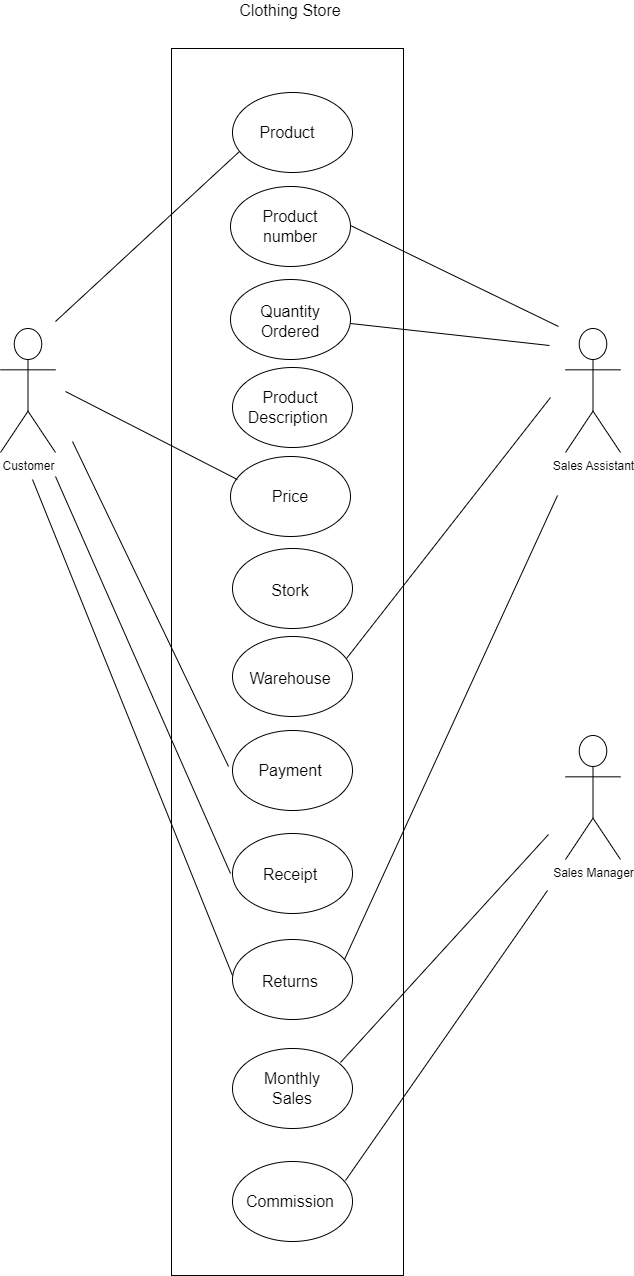

The diagram above was exported from draw.io. Its source (the exported page's mxGraphModel, read from the mxfile embedded in the PNG):
<mxGraphModel dx="1112" dy="1183" grid="0" gridSize="10" guides="1" tooltips="1" connect="1" arrows="1" fold="1" page="0" pageScale="1" pageWidth="850" pageHeight="1100" math="0" shadow="0">
  <root>
    <mxCell id="0" />
    <mxCell id="1" parent="0" />
    <mxCell id="KNCdpaR6LHwo8lwt3JbU-2" value="" style="rounded=0;whiteSpace=wrap;html=1;" vertex="1" parent="1">
      <mxGeometry x="103" y="-107" width="232" height="1227" as="geometry" />
    </mxCell>
    <mxCell id="KNCdpaR6LHwo8lwt3JbU-3" value="Clothing Store" style="text;html=1;align=center;verticalAlign=middle;whiteSpace=wrap;rounded=0;fontSize=16;" vertex="1" parent="1">
      <mxGeometry x="154" y="-154" width="136" height="17" as="geometry" />
    </mxCell>
    <mxCell id="KNCdpaR6LHwo8lwt3JbU-4" value="" style="ellipse;whiteSpace=wrap;html=1;fontSize=13;" vertex="1" parent="1">
      <mxGeometry x="162" y="31" width="120" height="80" as="geometry" />
    </mxCell>
    <mxCell id="KNCdpaR6LHwo8lwt3JbU-5" value="" style="ellipse;whiteSpace=wrap;html=1;fontSize=13;" vertex="1" parent="1">
      <mxGeometry x="162" y="124" width="120" height="80" as="geometry" />
    </mxCell>
    <mxCell id="KNCdpaR6LHwo8lwt3JbU-6" value="Product number" style="text;html=1;align=center;verticalAlign=middle;whiteSpace=wrap;rounded=0;fontSize=16;" vertex="1" parent="1">
      <mxGeometry x="192" y="56" width="60" height="30" as="geometry" />
    </mxCell>
    <mxCell id="KNCdpaR6LHwo8lwt3JbU-7" value="Quantity Ordered" style="text;html=1;align=center;verticalAlign=middle;whiteSpace=wrap;rounded=0;fontSize=16;" vertex="1" parent="1">
      <mxGeometry x="192" y="151" width="60" height="30" as="geometry" />
    </mxCell>
    <mxCell id="KNCdpaR6LHwo8lwt3JbU-8" value="" style="ellipse;whiteSpace=wrap;html=1;fontSize=13;" vertex="1" parent="1">
      <mxGeometry x="164" y="212" width="120" height="80" as="geometry" />
    </mxCell>
    <mxCell id="KNCdpaR6LHwo8lwt3JbU-11" value="" style="ellipse;whiteSpace=wrap;html=1;fontSize=13;" vertex="1" parent="1">
      <mxGeometry x="162" y="301" width="120" height="80" as="geometry" />
    </mxCell>
    <mxCell id="KNCdpaR6LHwo8lwt3JbU-12" value="" style="ellipse;whiteSpace=wrap;html=1;fontSize=13;" vertex="1" parent="1">
      <mxGeometry x="164" y="393" width="120" height="80" as="geometry" />
    </mxCell>
    <mxCell id="KNCdpaR6LHwo8lwt3JbU-13" value="" style="ellipse;whiteSpace=wrap;html=1;fontSize=13;" vertex="1" parent="1">
      <mxGeometry x="164" y="481" width="120" height="80" as="geometry" />
    </mxCell>
    <mxCell id="KNCdpaR6LHwo8lwt3JbU-14" value="Product Description&amp;nbsp;" style="text;html=1;align=center;verticalAlign=middle;whiteSpace=wrap;rounded=0;fontSize=16;" vertex="1" parent="1">
      <mxGeometry x="192" y="237" width="60" height="30" as="geometry" />
    </mxCell>
    <mxCell id="KNCdpaR6LHwo8lwt3JbU-15" value="Price" style="text;html=1;align=center;verticalAlign=middle;whiteSpace=wrap;rounded=0;fontSize=16;" vertex="1" parent="1">
      <mxGeometry x="192" y="326" width="60" height="30" as="geometry" />
    </mxCell>
    <mxCell id="KNCdpaR6LHwo8lwt3JbU-16" value="Stork" style="text;html=1;align=center;verticalAlign=middle;whiteSpace=wrap;rounded=0;fontSize=16;" vertex="1" parent="1">
      <mxGeometry x="192" y="420" width="60" height="30" as="geometry" />
    </mxCell>
    <mxCell id="KNCdpaR6LHwo8lwt3JbU-17" value="Warehouse" style="text;html=1;align=center;verticalAlign=middle;whiteSpace=wrap;rounded=0;fontSize=16;" vertex="1" parent="1">
      <mxGeometry x="192" y="508" width="60" height="30" as="geometry" />
    </mxCell>
    <mxCell id="KNCdpaR6LHwo8lwt3JbU-21" value="" style="ellipse;whiteSpace=wrap;html=1;fontSize=13;" vertex="1" parent="1">
      <mxGeometry x="164" y="-63" width="120" height="80" as="geometry" />
    </mxCell>
    <mxCell id="KNCdpaR6LHwo8lwt3JbU-22" value="Product" style="text;html=1;align=center;verticalAlign=middle;whiteSpace=wrap;rounded=0;fontSize=16;" vertex="1" parent="1">
      <mxGeometry x="189" y="-38" width="60" height="30" as="geometry" />
    </mxCell>
    <mxCell id="KNCdpaR6LHwo8lwt3JbU-23" value="" style="ellipse;whiteSpace=wrap;html=1;fontSize=13;" vertex="1" parent="1">
      <mxGeometry x="164" y="575" width="120" height="80" as="geometry" />
    </mxCell>
    <mxCell id="KNCdpaR6LHwo8lwt3JbU-24" value="" style="ellipse;whiteSpace=wrap;html=1;fontSize=13;" vertex="1" parent="1">
      <mxGeometry x="164" y="678" width="120" height="80" as="geometry" />
    </mxCell>
    <mxCell id="KNCdpaR6LHwo8lwt3JbU-25" value="" style="ellipse;whiteSpace=wrap;html=1;fontSize=13;" vertex="1" parent="1">
      <mxGeometry x="164" y="784" width="120" height="80" as="geometry" />
    </mxCell>
    <mxCell id="KNCdpaR6LHwo8lwt3JbU-26" value="Payment" style="text;html=1;align=center;verticalAlign=middle;whiteSpace=wrap;rounded=0;fontSize=16;" vertex="1" parent="1">
      <mxGeometry x="192" y="600" width="60" height="30" as="geometry" />
    </mxCell>
    <mxCell id="KNCdpaR6LHwo8lwt3JbU-27" value="Receipt" style="text;html=1;align=center;verticalAlign=middle;whiteSpace=wrap;rounded=0;fontSize=16;" vertex="1" parent="1">
      <mxGeometry x="192" y="704" width="60" height="30" as="geometry" />
    </mxCell>
    <mxCell id="KNCdpaR6LHwo8lwt3JbU-30" value="Returns" style="text;html=1;align=center;verticalAlign=middle;whiteSpace=wrap;rounded=0;fontSize=16;" vertex="1" parent="1">
      <mxGeometry x="192" y="811" width="60" height="30" as="geometry" />
    </mxCell>
    <mxCell id="KNCdpaR6LHwo8lwt3JbU-31" value="" style="ellipse;whiteSpace=wrap;html=1;fontSize=13;" vertex="1" parent="1">
      <mxGeometry x="164" y="893" width="120" height="80" as="geometry" />
    </mxCell>
    <mxCell id="KNCdpaR6LHwo8lwt3JbU-32" value="Monthly Sales" style="text;html=1;align=center;verticalAlign=middle;whiteSpace=wrap;rounded=0;fontSize=16;" vertex="1" parent="1">
      <mxGeometry x="194" y="918" width="60" height="30" as="geometry" />
    </mxCell>
    <mxCell id="KNCdpaR6LHwo8lwt3JbU-33" value="" style="ellipse;whiteSpace=wrap;html=1;fontSize=13;" vertex="1" parent="1">
      <mxGeometry x="164" y="1006" width="120" height="80" as="geometry" />
    </mxCell>
    <mxCell id="KNCdpaR6LHwo8lwt3JbU-34" value="Commission" style="text;html=1;align=center;verticalAlign=middle;whiteSpace=wrap;rounded=0;fontSize=16;" vertex="1" parent="1">
      <mxGeometry x="192" y="1031" width="60" height="30" as="geometry" />
    </mxCell>
    <mxCell id="KNCdpaR6LHwo8lwt3JbU-35" value="Customer" style="shape=umlActor;verticalLabelPosition=bottom;verticalAlign=top;html=1;outlineConnect=0;" vertex="1" parent="1">
      <mxGeometry x="-68" y="173" width="55" height="124" as="geometry" />
    </mxCell>
    <mxCell id="KNCdpaR6LHwo8lwt3JbU-38" value="" style="endArrow=none;html=1;rounded=0;fontSize=12;startSize=8;endSize=8;curved=1;" edge="1" parent="1">
      <mxGeometry width="50" height="50" relative="1" as="geometry">
        <mxPoint x="-13" y="166" as="sourcePoint" />
        <mxPoint x="170.96" y="-4" as="targetPoint" />
        <Array as="points" />
      </mxGeometry>
    </mxCell>
    <mxCell id="KNCdpaR6LHwo8lwt3JbU-39" value="" style="endArrow=none;html=1;rounded=0;fontSize=12;startSize=8;endSize=8;curved=1;exitX=0.058;exitY=0.288;exitDx=0;exitDy=0;exitPerimeter=0;" edge="1" parent="1" source="KNCdpaR6LHwo8lwt3JbU-11">
      <mxGeometry width="50" height="50" relative="1" as="geometry">
        <mxPoint x="175" y="320" as="sourcePoint" />
        <mxPoint x="-3" y="236" as="targetPoint" />
      </mxGeometry>
    </mxCell>
    <mxCell id="KNCdpaR6LHwo8lwt3JbU-40" value="" style="endArrow=none;html=1;rounded=0;fontSize=12;startSize=8;endSize=8;curved=1;" edge="1" parent="1">
      <mxGeometry width="50" height="50" relative="1" as="geometry">
        <mxPoint x="4" y="286" as="sourcePoint" />
        <mxPoint x="160" y="611" as="targetPoint" />
      </mxGeometry>
    </mxCell>
    <mxCell id="KNCdpaR6LHwo8lwt3JbU-41" value="" style="endArrow=none;html=1;rounded=0;fontSize=12;startSize=8;endSize=8;curved=1;" edge="1" parent="1">
      <mxGeometry width="50" height="50" relative="1" as="geometry">
        <mxPoint x="-13" y="321" as="sourcePoint" />
        <mxPoint x="162" y="718" as="targetPoint" />
      </mxGeometry>
    </mxCell>
    <mxCell id="KNCdpaR6LHwo8lwt3JbU-46" value="Sales Assistant" style="shape=umlActor;verticalLabelPosition=bottom;verticalAlign=top;html=1;outlineConnect=0;" vertex="1" parent="1">
      <mxGeometry x="497" y="173" width="55" height="124" as="geometry" />
    </mxCell>
    <mxCell id="KNCdpaR6LHwo8lwt3JbU-47" value="" style="endArrow=none;html=1;rounded=0;fontSize=12;startSize=8;endSize=8;curved=1;" edge="1" parent="1">
      <mxGeometry width="50" height="50" relative="1" as="geometry">
        <mxPoint x="282" y="70" as="sourcePoint" />
        <mxPoint x="490" y="171" as="targetPoint" />
      </mxGeometry>
    </mxCell>
    <mxCell id="KNCdpaR6LHwo8lwt3JbU-48" value="" style="endArrow=none;html=1;rounded=0;fontSize=12;startSize=8;endSize=8;curved=1;" edge="1" parent="1">
      <mxGeometry width="50" height="50" relative="1" as="geometry">
        <mxPoint x="282" y="168" as="sourcePoint" />
        <mxPoint x="481" y="190" as="targetPoint" />
      </mxGeometry>
    </mxCell>
    <mxCell id="KNCdpaR6LHwo8lwt3JbU-49" value="" style="endArrow=none;html=1;rounded=0;fontSize=12;startSize=8;endSize=8;curved=1;" edge="1" parent="1">
      <mxGeometry width="50" height="50" relative="1" as="geometry">
        <mxPoint x="278" y="503" as="sourcePoint" />
        <mxPoint x="482" y="242" as="targetPoint" />
      </mxGeometry>
    </mxCell>
    <mxCell id="KNCdpaR6LHwo8lwt3JbU-50" value="" style="endArrow=none;html=1;rounded=0;fontSize=12;startSize=8;endSize=8;curved=1;" edge="1" parent="1">
      <mxGeometry width="50" height="50" relative="1" as="geometry">
        <mxPoint x="-36" y="324" as="sourcePoint" />
        <mxPoint x="164" y="820" as="targetPoint" />
      </mxGeometry>
    </mxCell>
    <mxCell id="KNCdpaR6LHwo8lwt3JbU-51" value="Sales Manager" style="shape=umlActor;verticalLabelPosition=bottom;verticalAlign=top;html=1;outlineConnect=0;" vertex="1" parent="1">
      <mxGeometry x="497" y="580" width="55" height="124" as="geometry" />
    </mxCell>
    <mxCell id="KNCdpaR6LHwo8lwt3JbU-52" value="" style="endArrow=none;html=1;rounded=0;fontSize=12;startSize=8;endSize=8;curved=1;" edge="1" parent="1">
      <mxGeometry width="50" height="50" relative="1" as="geometry">
        <mxPoint x="272" y="907" as="sourcePoint" />
        <mxPoint x="480" y="679" as="targetPoint" />
      </mxGeometry>
    </mxCell>
    <mxCell id="KNCdpaR6LHwo8lwt3JbU-53" value="" style="endArrow=none;html=1;rounded=0;fontSize=12;startSize=8;endSize=8;curved=1;" edge="1" parent="1">
      <mxGeometry width="50" height="50" relative="1" as="geometry">
        <mxPoint x="277" y="1025" as="sourcePoint" />
        <mxPoint x="479" y="735" as="targetPoint" />
      </mxGeometry>
    </mxCell>
    <mxCell id="KNCdpaR6LHwo8lwt3JbU-55" value="" style="endArrow=none;html=1;rounded=0;fontSize=12;startSize=8;endSize=8;curved=1;" edge="1" parent="1">
      <mxGeometry width="50" height="50" relative="1" as="geometry">
        <mxPoint x="276" y="804" as="sourcePoint" />
        <mxPoint x="489" y="340" as="targetPoint" />
      </mxGeometry>
    </mxCell>
  </root>
</mxGraphModel>